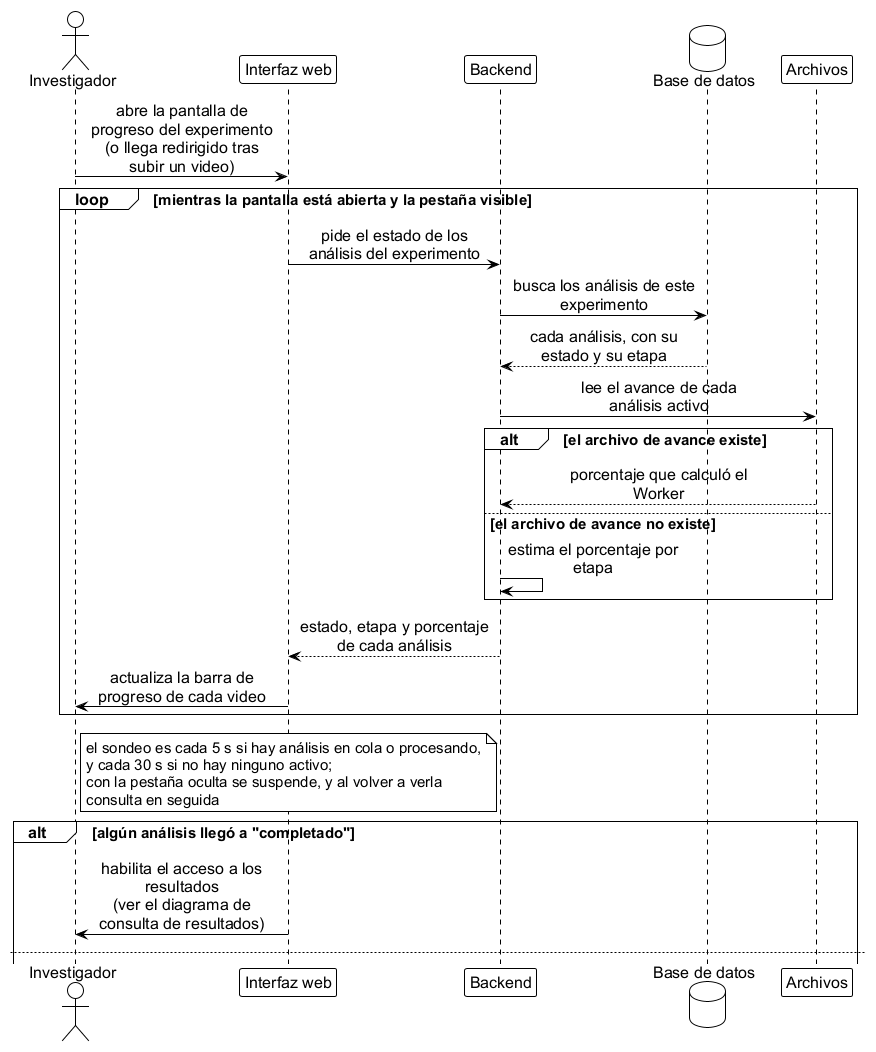

The diagram above was rendered by PlantUML. Its source (embedded in the PNG):
@startuml seq_consulta_progreso
' ================================================================
'  Secuencia - Consulta de progreso del análisis y descarga del
'  reporte de diagnóstico si falla
'  Base de datos FST | TT 2026-B066 | ESCOM-IPN
'  Frausto Robles Angel Ali . Rodriguez Verdin Sandoval Vanesa
' ----------------------------------------------------------------
'  Cubre CU-07 (la parte que ve el investigador, RF-15) y CU-08
'  "Descargar reporte de diagnóstico" (RF-14, RF-16), fusionado aquí
'  dentro de la rama de error.
'
'  Porcentaje: pondera cada etapa según su duración medida. Mientras
'  corre, el avance no pasa de 99 %; llega a 100 % solo al terminar.
'  El sondeo es cada 5 s mientras hay análisis en cola o procesando,
'  y cada 30 s si no hay ninguno. Con la pestaña oculta el sondeo se
'  suspende; al volver a verla, consulta en seguida.
'
'  Version de lenguaje natural. Los códigos, rutas y nombres de
'  archivo, y los pesos por etapa, están en
'  diagramas/guia_web/seq_consulta_progreso.puml.
'
'  Generar:
'      java -jar plantuml.jar -tpng diagramas/seq_consulta_progreso.puml
' ================================================================

!include estilo_doc.iuml

actor Investigador as inv
participant "Interfaz web" as ui
participant Backend as api
database "Base de datos" as db
participant "Archivos" as fs

inv -> ui: abre la pantalla de\nprogreso del experimento\n(o llega redirigido tras\nsubir un video)

loop mientras la pantalla está abierta y la pestaña visible
  ui -> api: pide el estado de los\nanálisis del experimento
  api -> db: busca los análisis de este\nexperimento
  db --> api: cada análisis, con su\nestado y su etapa
  api -> fs: lee el avance de cada\nanálisis activo
  alt el archivo de avance existe
    fs --> api: porcentaje que calculó el\nWorker
  else el archivo de avance no existe
    api -> api: estima el porcentaje por\netapa
  end
  api --> ui: estado, etapa y porcentaje\nde cada análisis
  ui -> inv: actualiza la barra de\nprogreso de cada video
end

note over ui
  el sondeo es cada 5 s si hay análisis en cola o procesando,
  y cada 30 s si no hay ninguno activo;
  con la pestaña oculta se suspende, y al volver a verla
  consulta en seguida
end note

alt algún análisis llegó a "completado"
  ui -> inv: habilita el acceso a los\nresultados\n(ver el diagrama de\nconsulta de resultados)
newpage
else algún análisis quedó "en pausa"
  ui -> inv: muestra solo el enlace\n"Ajustar o cancelar →"\n(los botones están en la\npantalla de pausa, ver el\ndiagrama de pausa y\najuste)
else algún análisis quedó "cancelado"
  ui -> inv: muestra "El análisis se\ncanceló."
else algún análisis llegó a "error"
  ui -> inv: muestra el mensaje del\nerror, con la etapa en que\nse detuvo,\ny habilita la descarga del\nreporte de diagnóstico

  inv -> ui: selecciona la descarga del\nreporte de diagnóstico
  ui -> api: pide el reporte de\ndiagnóstico de este\nanálisis
  api -> fs: busca el reporte de\ndiagnóstico

  alt el reporte ya existe
    fs --> api: archivo listo
    api --> ui: reporte de diagnóstico
    ui --> inv: descarga inmediata en el\nnavegador
  else el Worker todavía no lo generó
    api --> ui: aún no está disponible
    ui -> inv: muestra indicación de\nespera
    ui -> api: reintenta, con un tope de\nintentos
  end

  note right of inv
    cualquier usuario con sesión activa
    puede descargar el reporte
  end note
end

@enduml